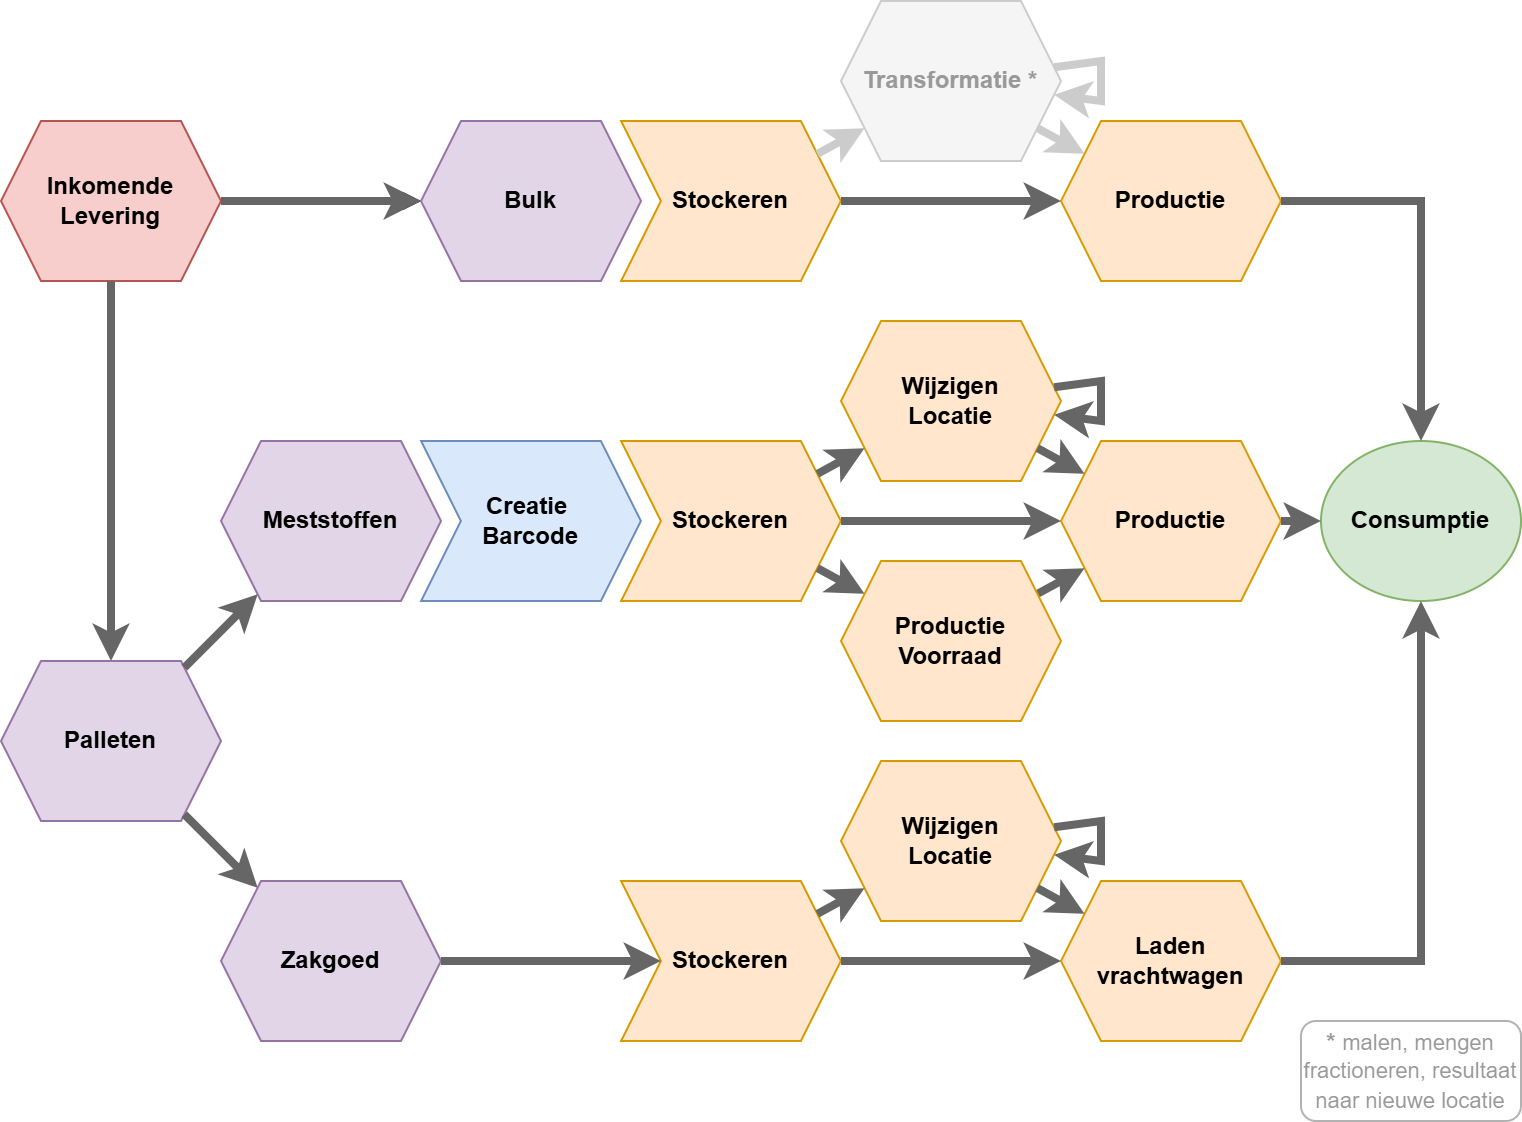

The diagram above was exported from draw.io. Its source (the exported page's mxGraphModel, read from the mxfile embedded in the PNG):
<mxGraphModel dx="1226" dy="774" grid="1" gridSize="10" guides="1" tooltips="1" connect="1" arrows="1" fold="1" page="1" pageScale="1" pageWidth="1169" pageHeight="827" math="0" shadow="0">
  <root>
    <mxCell id="0" />
    <mxCell id="1" parent="0" />
    <mxCell id="2" connectable="0" parent="1" style="group" value="" vertex="1">
      <mxGeometry height="560" width="760" x="40" y="440" as="geometry" />
    </mxCell>
    <mxCell id="3" parent="2" style="rounded=1;whiteSpace=wrap;html=1;opacity=30;textOpacity=40;" value="&lt;b&gt;* &lt;/b&gt;&lt;span style=&quot;font-size: 11px;&quot;&gt;malen, mengen fractioneren, resultaat naar nieuwe locatie&lt;/span&gt;" vertex="1">
      <mxGeometry height="50" width="110" x="650" y="510" as="geometry" />
    </mxCell>
    <mxCell id="4" edge="1" parent="2" source="5" style="edgeStyle=orthogonalEdgeStyle;rounded=0;orthogonalLoop=1;jettySize=auto;html=1;flowAnimation=0;" target="9" value="">
      <mxGeometry relative="1" as="geometry" />
    </mxCell>
    <mxCell id="5" parent="2" style="shape=hexagon;perimeter=hexagonPerimeter2;whiteSpace=wrap;html=1;fixedSize=1;fillColor=#f8cecc;strokeColor=#b85450;fontStyle=1" value="Inkomende&lt;div&gt;Levering&lt;/div&gt;" vertex="1">
      <mxGeometry height="80" width="110" y="60" as="geometry" />
    </mxCell>
    <mxCell id="6" parent="2" style="shape=hexagon;perimeter=hexagonPerimeter2;whiteSpace=wrap;html=1;fixedSize=1;fillColor=#e1d5e7;strokeColor=#9673a6;fontStyle=1" value="Palleten" vertex="1">
      <mxGeometry height="80" width="110" y="330" as="geometry" />
    </mxCell>
    <mxCell id="7" parent="2" style="shape=hexagon;perimeter=hexagonPerimeter2;whiteSpace=wrap;html=1;fixedSize=1;fillColor=#e1d5e7;strokeColor=#9673a6;fontStyle=1" value="Meststoffen" vertex="1">
      <mxGeometry height="80" width="110" x="110" y="220" as="geometry" />
    </mxCell>
    <mxCell id="8" parent="2" style="shape=hexagon;perimeter=hexagonPerimeter2;whiteSpace=wrap;html=1;fixedSize=1;fillColor=#e1d5e7;strokeColor=#9673a6;fontStyle=1" value="Zakgoed" vertex="1">
      <mxGeometry height="80" width="110" x="110" y="440" as="geometry" />
    </mxCell>
    <mxCell id="9" parent="2" style="shape=hexagon;perimeter=hexagonPerimeter2;whiteSpace=wrap;html=1;fixedSize=1;fillColor=#e1d5e7;strokeColor=#9673a6;fontStyle=1" value="Bulk" vertex="1">
      <mxGeometry height="80" width="110" x="210" y="60" as="geometry" />
    </mxCell>
    <mxCell id="10" edge="1" parent="2" source="5" style="endArrow=classic;html=1;rounded=0;edgeStyle=orthogonalEdgeStyle;strokeWidth=4;strokeColor=#666666;flowAnimation=0;" target="9" value="">
      <mxGeometry height="50" relative="1" width="50" as="geometry">
        <mxPoint x="950" y="60" as="sourcePoint" />
        <mxPoint x="1050" y="60" as="targetPoint" />
      </mxGeometry>
    </mxCell>
    <mxCell id="11" edge="1" parent="2" source="5" style="endArrow=classic;html=1;rounded=0;edgeStyle=orthogonalEdgeStyle;strokeWidth=4;strokeColor=#666666;flowAnimation=0;" target="6" value="">
      <mxGeometry height="50" relative="1" width="50" as="geometry">
        <mxPoint x="980" y="-10" as="sourcePoint" />
        <mxPoint x="1080" y="-10" as="targetPoint" />
      </mxGeometry>
    </mxCell>
    <mxCell id="12" parent="2" style="shape=step;perimeter=stepPerimeter;whiteSpace=wrap;html=1;fixedSize=1;fontStyle=1;fillColor=#dae8fc;strokeColor=#6c8ebf;" value="Creatie&amp;nbsp;&lt;div&gt;Barcode&lt;/div&gt;" vertex="1">
      <mxGeometry height="80" width="110" x="210" y="220" as="geometry" />
    </mxCell>
    <mxCell id="13" parent="2" style="shape=step;perimeter=stepPerimeter;whiteSpace=wrap;html=1;fixedSize=1;fontStyle=1;fillColor=#ffe6cc;strokeColor=#d79b00;" value="Stockeren" vertex="1">
      <mxGeometry height="80" width="110" x="310" y="60" as="geometry" />
    </mxCell>
    <mxCell id="14" parent="2" style="shape=step;perimeter=stepPerimeter;whiteSpace=wrap;html=1;fixedSize=1;fontStyle=1;fillColor=#ffe6cc;strokeColor=#d79b00;" value="Stockeren" vertex="1">
      <mxGeometry height="80" width="110" x="310" y="440" as="geometry" />
    </mxCell>
    <mxCell id="15" parent="2" style="shape=step;perimeter=stepPerimeter;whiteSpace=wrap;html=1;fixedSize=1;fontStyle=1;fillColor=#ffe6cc;strokeColor=#d79b00;" value="Stockeren" vertex="1">
      <mxGeometry height="80" width="110" x="310" y="220" as="geometry" />
    </mxCell>
    <mxCell id="16" edge="1" parent="2" source="8" style="endArrow=classic;html=1;rounded=0;edgeStyle=orthogonalEdgeStyle;strokeWidth=4;strokeColor=#666666;flowAnimation=0;" target="14" value="">
      <mxGeometry height="50" relative="1" width="50" as="geometry">
        <mxPoint x="250" y="350" as="sourcePoint" />
        <mxPoint x="340" y="350" as="targetPoint" />
      </mxGeometry>
    </mxCell>
    <mxCell id="17" edge="1" parent="2" source="6" style="endArrow=classic;html=1;rounded=0;strokeWidth=4;strokeColor=#666666;flowAnimation=0;" target="8" value="">
      <mxGeometry height="50" relative="1" width="50" as="geometry">
        <mxPoint x="460" y="320" as="sourcePoint" />
        <mxPoint x="460" y="400" as="targetPoint" />
      </mxGeometry>
    </mxCell>
    <mxCell id="18" edge="1" parent="2" source="6" style="endArrow=classic;html=1;rounded=0;strokeWidth=4;strokeColor=#666666;flowAnimation=0;" target="7" value="">
      <mxGeometry height="50" relative="1" width="50" as="geometry">
        <mxPoint x="460" y="320" as="sourcePoint" />
        <mxPoint x="460" y="400" as="targetPoint" />
      </mxGeometry>
    </mxCell>
    <mxCell id="19" parent="2" style="shape=hexagon;perimeter=hexagonPerimeter2;whiteSpace=wrap;html=1;fixedSize=1;fontStyle=1;fillColor=#f5f5f5;strokeColor=#CCCCCC;fontColor=#999999;" value="Transformatie *" vertex="1">
      <mxGeometry height="80" width="110" x="420" as="geometry" />
    </mxCell>
    <mxCell id="20" parent="2" style="shape=hexagon;perimeter=hexagonPerimeter2;whiteSpace=wrap;html=1;fixedSize=1;fontStyle=1;fillColor=#ffe6cc;strokeColor=#d79b00;" value="Productie" vertex="1">
      <mxGeometry height="80" width="110" x="530" y="60" as="geometry" />
    </mxCell>
    <mxCell id="21" parent="2" style="shape=hexagon;perimeter=hexagonPerimeter2;whiteSpace=wrap;html=1;fixedSize=1;fontStyle=1;fillColor=#ffe6cc;strokeColor=#d79b00;" value="Wijzigen&lt;div&gt;Locatie&lt;/div&gt;" vertex="1">
      <mxGeometry height="80" width="110" x="420" y="160" as="geometry" />
    </mxCell>
    <mxCell id="22" parent="2" style="ellipse;whiteSpace=wrap;html=1;fillColor=#d5e8d4;strokeColor=#82b366;fontStyle=1;horizontal=1;verticalAlign=middle;labelBorderColor=none;labelBackgroundColor=none;textShadow=0;shadow=0;" value="Consumptie" vertex="1">
      <mxGeometry height="80" width="100" x="660" y="220" as="geometry" />
    </mxCell>
    <mxCell id="23" edge="1" parent="2" source="13" style="endArrow=classic;html=1;rounded=0;strokeWidth=4;strokeColor=#666666;flowAnimation=0;" target="20" value="">
      <mxGeometry height="50" relative="1" width="50" as="geometry">
        <mxPoint x="1020" y="320" as="sourcePoint" />
        <mxPoint x="1062" y="300" as="targetPoint" />
      </mxGeometry>
    </mxCell>
    <mxCell id="24" edge="1" parent="2" source="19" style="endArrow=classic;html=1;rounded=0;strokeWidth=4;strokeColor=#CCCCCC;flowAnimation=0;" target="20" value="">
      <mxGeometry height="50" relative="1" width="50" as="geometry">
        <mxPoint x="1070" y="240" as="sourcePoint" />
        <mxPoint x="1112" y="220" as="targetPoint" />
      </mxGeometry>
    </mxCell>
    <mxCell id="25" edge="1" parent="2" source="13" style="endArrow=classic;html=1;rounded=0;strokeWidth=4;strokeColor=#CCCCCC;flowAnimation=0;" target="19" value="">
      <mxGeometry height="50" relative="1" width="50" as="geometry">
        <mxPoint x="1070" y="170" as="sourcePoint" />
        <mxPoint x="1112" y="150" as="targetPoint" />
      </mxGeometry>
    </mxCell>
    <mxCell id="26" edge="1" parent="2" source="20" style="endArrow=classic;html=1;rounded=0;edgeStyle=orthogonalEdgeStyle;elbow=vertical;strokeWidth=4;strokeColor=#666666;flowAnimation=0;" target="22" value="">
      <mxGeometry height="50" relative="1" width="50" as="geometry">
        <mxPoint x="790" y="80" as="sourcePoint" />
        <mxPoint x="1080" y="10" as="targetPoint" />
      </mxGeometry>
    </mxCell>
    <mxCell id="27" parent="2" style="shape=hexagon;perimeter=hexagonPerimeter2;whiteSpace=wrap;html=1;fixedSize=1;fontStyle=1;fillColor=#ffe6cc;strokeColor=#d79b00;" value="Productie" vertex="1">
      <mxGeometry height="80" width="110" x="530" y="220" as="geometry" />
    </mxCell>
    <mxCell id="28" edge="1" parent="2" source="15" style="endArrow=classic;html=1;rounded=0;strokeWidth=4;strokeColor=#666666;flowAnimation=0;" target="40" value="">
      <mxGeometry height="50" relative="1" width="50" as="geometry">
        <mxPoint x="878" y="280" as="sourcePoint" />
        <mxPoint x="920" y="260" as="targetPoint" />
      </mxGeometry>
    </mxCell>
    <mxCell id="29" edge="1" parent="2" source="40" style="endArrow=classic;html=1;rounded=0;strokeWidth=4;strokeColor=#666666;flowAnimation=0;" target="27" value="">
      <mxGeometry height="50" relative="1" width="50" as="geometry">
        <mxPoint x="910" y="330" as="sourcePoint" />
        <mxPoint x="952" y="310" as="targetPoint" />
      </mxGeometry>
    </mxCell>
    <mxCell id="30" edge="1" parent="2" source="21" style="endArrow=classic;html=1;rounded=0;strokeWidth=4;strokeColor=#666666;flowAnimation=0;" target="27" value="">
      <mxGeometry height="50" relative="1" width="50" as="geometry">
        <mxPoint x="830" y="330" as="sourcePoint" />
        <mxPoint x="872" y="310" as="targetPoint" />
      </mxGeometry>
    </mxCell>
    <mxCell id="31" edge="1" parent="2" source="15" style="endArrow=classic;html=1;rounded=0;strokeWidth=4;strokeColor=#666666;flowAnimation=0;" target="21" value="">
      <mxGeometry height="50" relative="1" width="50" as="geometry">
        <mxPoint x="830" y="330" as="sourcePoint" />
        <mxPoint x="872" y="310" as="targetPoint" />
      </mxGeometry>
    </mxCell>
    <mxCell id="32" edge="1" parent="2" source="15" style="endArrow=classic;html=1;rounded=0;strokeWidth=4;strokeColor=#666666;flowAnimation=0;" target="27" value="">
      <mxGeometry height="50" relative="1" width="50" as="geometry">
        <mxPoint x="458" y="310" as="sourcePoint" />
        <mxPoint x="530" y="300" as="targetPoint" />
      </mxGeometry>
    </mxCell>
    <mxCell id="33" edge="1" parent="2" source="27" style="endArrow=classic;html=1;rounded=0;edgeStyle=orthogonalEdgeStyle;elbow=vertical;strokeWidth=4;strokeColor=#666666;flowAnimation=0;" target="22" value="">
      <mxGeometry height="50" relative="1" width="50" as="geometry">
        <mxPoint x="740" y="80" as="sourcePoint" />
        <mxPoint x="900" y="180" as="targetPoint" />
      </mxGeometry>
    </mxCell>
    <mxCell id="34" parent="2" style="shape=hexagon;perimeter=hexagonPerimeter2;whiteSpace=wrap;html=1;fixedSize=1;fontStyle=1;fillColor=#ffe6cc;strokeColor=#d79b00;" value="Wijzigen&lt;div&gt;Locatie&lt;/div&gt;" vertex="1">
      <mxGeometry height="80" width="110" x="420" y="380" as="geometry" />
    </mxCell>
    <mxCell id="35" parent="2" style="shape=hexagon;perimeter=hexagonPerimeter2;whiteSpace=wrap;html=1;fixedSize=1;fontStyle=1;fillColor=#ffe6cc;strokeColor=#d79b00;" value="Laden&lt;div&gt;vrachtwagen&lt;/div&gt;" vertex="1">
      <mxGeometry height="80" width="110" x="530" y="440" as="geometry" />
    </mxCell>
    <mxCell id="36" edge="1" parent="2" source="14" style="endArrow=classic;html=1;rounded=0;strokeWidth=4;strokeColor=#666666;flowAnimation=0;" target="35" value="">
      <mxGeometry height="50" relative="1" width="50" as="geometry">
        <mxPoint x="440.00469387755106" y="364.03061224489784" as="sourcePoint" />
        <mxPoint x="1211.02" y="650" as="targetPoint" />
      </mxGeometry>
    </mxCell>
    <mxCell id="37" edge="1" parent="2" source="34" style="endArrow=classic;html=1;rounded=0;strokeWidth=4;strokeColor=#666666;flowAnimation=0;" target="35" value="">
      <mxGeometry height="50" relative="1" width="50" as="geometry">
        <mxPoint x="1219.02" y="590" as="sourcePoint" />
        <mxPoint x="1261.02" y="570" as="targetPoint" />
      </mxGeometry>
    </mxCell>
    <mxCell id="38" edge="1" parent="2" source="14" style="endArrow=classic;html=1;rounded=0;strokeWidth=4;strokeColor=#666666;flowAnimation=0;" target="34" value="">
      <mxGeometry height="50" relative="1" width="50" as="geometry">
        <mxPoint x="442.6549206349207" y="358.7301587301588" as="sourcePoint" />
        <mxPoint x="1261.02" y="500" as="targetPoint" />
      </mxGeometry>
    </mxCell>
    <mxCell id="39" edge="1" parent="2" source="35" style="endArrow=classic;html=1;rounded=0;edgeStyle=orthogonalEdgeStyle;elbow=vertical;strokeWidth=4;strokeColor=#666666;flowAnimation=0;" target="22" value="">
      <mxGeometry height="50" relative="1" width="50" as="geometry">
        <mxPoint x="730" y="110" as="sourcePoint" />
        <mxPoint x="890" y="220" as="targetPoint" />
      </mxGeometry>
    </mxCell>
    <mxCell id="40" parent="2" style="shape=hexagon;perimeter=hexagonPerimeter2;whiteSpace=wrap;html=1;fixedSize=1;fontStyle=1;fillColor=#ffe6cc;strokeColor=#d79b00;" value="&lt;div&gt;Productie&lt;/div&gt;&lt;div&gt;Voorraad&lt;/div&gt;" vertex="1">
      <mxGeometry height="80" width="110" x="420" y="280" as="geometry" />
    </mxCell>
    <mxCell id="41" edge="1" parent="2" source="19" style="endArrow=classic;html=1;rounded=0;strokeWidth=4;strokeColor=#CCCCCC;edgeStyle=isometricEdgeStyle;flowAnimation=0;" target="19" value="">
      <mxGeometry height="50" relative="1" width="50" as="geometry">
        <mxPoint x="354" as="sourcePoint" />
        <mxPoint x="460" y="-80" as="targetPoint" />
      </mxGeometry>
    </mxCell>
    <mxCell id="42" edge="1" parent="2" source="34" style="endArrow=classic;html=1;rounded=0;strokeWidth=4;strokeColor=#666666;edgeStyle=isometricEdgeStyle;flowAnimation=0;" target="34" value="">
      <mxGeometry height="50" relative="1" width="50" as="geometry">
        <mxPoint x="1000" y="340" as="sourcePoint" />
        <mxPoint x="1042" y="320" as="targetPoint" />
      </mxGeometry>
    </mxCell>
    <mxCell id="43" edge="1" parent="2" source="21" style="endArrow=classic;html=1;rounded=0;strokeWidth=4;strokeColor=#666666;edgeStyle=isometricEdgeStyle;flowAnimation=0;" target="21" value="">
      <mxGeometry height="50" relative="1" width="50" as="geometry">
        <mxPoint x="761" y="51" as="sourcePoint" />
        <mxPoint x="809" y="50" as="targetPoint" />
      </mxGeometry>
    </mxCell>
  </root>
</mxGraphModel>